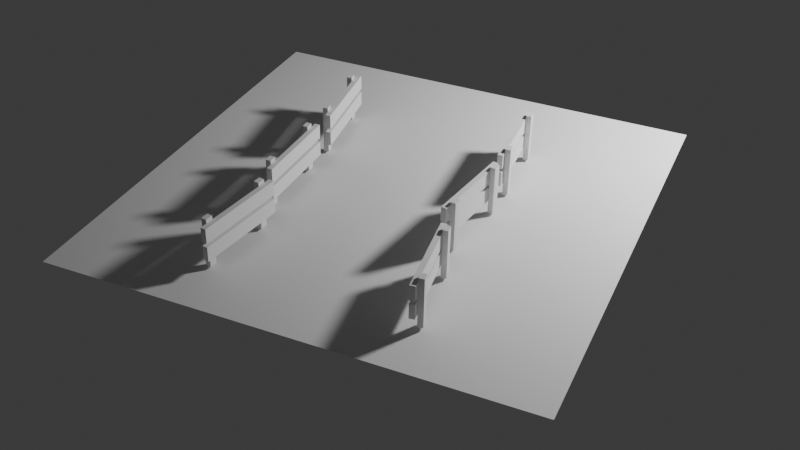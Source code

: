 # Source: portal.blend  (saved by Blender 4.0.36; exported with 4.5.12 LTS)
import bpy
from mathutils import Matrix  # noqa: F401  (used for matrix-valued properties, if any)

bpy.ops.wm.read_factory_settings(use_empty=True)
scene = bpy.context.scene
scene.name = 'Scene'

# ---- collections
col_collection = bpy.data.collections.new('Collection'); scene.collection.children.link(col_collection)

# ---- world
world_world = bpy.data.worlds.new('World'); scene.world = world_world
world_world.use_nodes = True; world_world.node_tree.nodes.clear()
_N = world_world.node_tree.nodes; _L = world_world.node_tree.links
n0 = _N.new('ShaderNodeOutputWorld'); n0.name = 'World Output'; n0.location = (300, 300)
n1 = _N.new('ShaderNodeBackground'); n1.name = 'Background'; n1.location = (10, 300)
n1.inputs[0].default_value = (0.05088, 0.05088, 0.05088, 1.0)
_L.new(n1.outputs[0], n0.inputs[0])
n0.is_active_output = True
world_world.color = (0.05088, 0.05088, 0.05088)
world_world.use_sun_shadow = False
world_world.sun_shadow_jitter_overblur = 0.0

# ---- cameras
cam_camera = bpy.data.cameras.new('Camera')

# ---- lights
light_point = bpy.data.lights.new('Point', 'POINT')
light_point.transmission_factor = 0.0
light_point.use_soft_falloff = False
light_point.energy = 800.0
light_point.shadow_soft_size = 0.25
light_point.shadow_maximum_resolution = 0.006
light_point.use_absolute_resolution = True

# ---- meshes
me_plane = bpy.data.meshes.new('Plane')
me_plane.from_pydata([(-1.0, -1.0, 0.0), (1.0, -1.0, 0.0), (-1.0, 1.0, 0.0), (1.0, 1.0, 0.0)], [], [(0, 1, 3, 2)])
_uv = me_plane.uv_layers.new(name='UVMap')
_uv.uv.foreach_set('vector', [0.0, 0.0, 1.0, 0.0, 1.0, 1.0, 0.0, 1.0])
me_plane.update()
me_cube = bpy.data.meshes.new('Cube')
me_cube.from_pydata([(0.04584, -0.9709, 0.896), (0.04584, -0.9709, 0.03717), (0.04584, -1.105, 0.896), (0.04584, -1.105, 0.03717), (-0.04584, -0.9709, 0.896), (-0.04584, -0.9709, 0.03717), (-0.04584, -1.105, 0.896), (-0.04584, -1.105, 0.03717), (-0.04584, 0.1035, 0.03717), (-0.04584, 0.1035, 0.896), (-0.04584, 0.2376, 0.03717), (-0.04584, 0.2376, 0.896), (0.04584, 0.1035, 0.03717), (0.04584, 0.1035, 0.896), (0.04584, 0.2376, 0.03717), (0.04584, 0.2376, 0.896), (-0.04887, 0.3712, 0.8359), (-0.04887, 0.3712, 0.5799), (-0.04887, -1.22, 0.8359), (-0.04887, -1.22, 0.5799), (-0.1406, 0.3712, 0.8359), (-0.1406, 0.3712, 0.5799), (-0.1406, -1.22, 0.8359), (-0.1406, -1.22, 0.5799), (-0.1406, -1.22, 0.2575), (-0.1406, -1.22, 0.5135), (-0.1406, 0.3712, 0.2575), (-0.1406, 0.3712, 0.5135), (-0.04887, -1.22, 0.2575), (-0.04887, -1.22, 0.5135), (-0.04887, 0.3712, 0.2575), (-0.04887, 0.3712, 0.5135)], [], [(0, 4, 6, 2), (5, 1, 3, 7), (3, 2, 6, 7), (1, 0, 2, 3), (5, 4, 0, 1), (7, 6, 4, 5), (8, 9, 11, 10), (10, 11, 15, 14), (14, 15, 13, 12), (12, 13, 9, 8), (10, 14, 12, 8), (15, 11, 9, 13), (16, 20, 22, 18), (21, 17, 19, 23), (19, 18, 22, 23), (17, 16, 18, 19), (21, 20, 16, 17), (23, 22, 20, 21), (24, 25, 27, 26), (26, 27, 31, 30), (30, 31, 29, 28), (28, 29, 25, 24), (26, 30, 28, 24), (31, 27, 25, 29)])
_uv = me_cube.uv_layers.new(name='UVMap')
_uv.uv.foreach_set('vector', [0.625, 0.5, 0.875, 0.5, 0.875, 0.75, 0.625, 0.75, 0.125, 0.5, 0.375, 0.5, 0.375, 0.75, 0.125, 0.75, 0.375, 0.75, 0.625, 0.75, 0.625, 1.0, 0.375, 1.0, 0.375, 0.5, 0.625, 0.5, 0.625, 0.75, 0.375, 0.75, 0.375, 0.25, 0.625, 0.25, 0.625, 0.5, 0.375, 0.5, 0.375, 0.0, 0.625, 0.0, 0.625, 0.25, 0.375, 0.25, 0.375, 0.0, 0.625, 0.0, 0.625, 0.25, 0.375, 0.25, 0.375, 0.25, 0.625, 0.25, 0.625, 0.5, 0.375, 0.5, 0.375, 0.5, 0.625, 0.5, 0.625, 0.75, 0.375, 0.75, 0.375, 0.75, 0.625, 0.75, 0.625, 1.0, 0.375, 1.0, 0.125, 0.5, 0.375, 0.5, 0.375, 0.75, 0.125, 0.75, 0.625, 0.5, 0.875, 0.5, 0.875, 0.75, 0.625, 0.75, 0.625, 0.5, 0.875, 0.5, 0.875, 0.75, 0.625, 0.75, 0.125, 0.5, 0.375, 0.5, 0.375, 0.75, 0.125, 0.75, 0.375, 0.75, 0.625, 0.75, 0.625, 1.0, 0.375, 1.0, 0.375, 0.5, 0.625, 0.5, 0.625, 0.75, 0.375, 0.75, 0.375, 0.25, 0.625, 0.25, 0.625, 0.5, 0.375, 0.5, 0.375, 0.0, 0.625, 0.0, 0.625, 0.25, 0.375, 0.25, 0.375, 0.0, 0.625, 0.0, 0.625, 0.25, 0.375, 0.25, 0.375, 0.25, 0.625, 0.25, 0.625, 0.5, 0.375, 0.5, 0.375, 0.5, 0.625, 0.5, 0.625, 0.75, 0.375, 0.75, 0.375, 0.75, 0.625, 0.75, 0.625, 1.0, 0.375, 1.0, 0.125, 0.5, 0.375, 0.5, 0.375, 0.75, 0.125, 0.75, 0.625, 0.5, 0.875, 0.5, 0.875, 0.75, 0.625, 0.75])
me_cube.update()
me_cube_002 = bpy.data.meshes.new('Cube.002')
me_cube_002.from_pydata([(0.04584, -0.9709, 0.896), (0.04584, -0.9709, 0.03717), (0.04584, -1.105, 0.896), (0.04584, -1.105, 0.03717), (-0.04584, -0.9709, 0.896), (-0.04584, -0.9709, 0.03717), (-0.04584, -1.105, 0.896), (-0.04584, -1.105, 0.03717), (-0.04584, 0.1035, 0.03717), (-0.04584, 0.1035, 0.896), (-0.04584, 0.2376, 0.03717), (-0.04584, 0.2376, 0.896), (0.04584, 0.1035, 0.03717), (0.04584, 0.1035, 0.896), (0.04584, 0.2376, 0.03717), (0.04584, 0.2376, 0.896), (-0.04887, 0.3712, 0.8359), (-0.04887, 0.3712, 0.5799), (-0.04887, -1.22, 0.8359), (-0.04887, -1.22, 0.5799), (-0.1406, 0.3712, 0.8359), (-0.1406, 0.3712, 0.5799), (-0.1406, -1.22, 0.8359), (-0.1406, -1.22, 0.5799), (-0.1406, -1.22, 0.2575), (-0.1406, -1.22, 0.5135), (-0.1406, 0.3712, 0.2575), (-0.1406, 0.3712, 0.5135), (-0.04887, -1.22, 0.2575), (-0.04887, -1.22, 0.5135), (-0.04887, 0.3712, 0.2575), (-0.04887, 0.3712, 0.5135)], [], [(0, 4, 6, 2), (5, 1, 3, 7), (3, 2, 6, 7), (1, 0, 2, 3), (5, 4, 0, 1), (7, 6, 4, 5), (8, 9, 11, 10), (10, 11, 15, 14), (14, 15, 13, 12), (12, 13, 9, 8), (10, 14, 12, 8), (15, 11, 9, 13), (16, 20, 22, 18), (21, 17, 19, 23), (19, 18, 22, 23), (17, 16, 18, 19), (21, 20, 16, 17), (23, 22, 20, 21), (24, 25, 27, 26), (26, 27, 31, 30), (30, 31, 29, 28), (28, 29, 25, 24), (26, 30, 28, 24), (31, 27, 25, 29)])
_uv = me_cube_002.uv_layers.new(name='UVMap')
_uv.uv.foreach_set('vector', [0.625, 0.5, 0.875, 0.5, 0.875, 0.75, 0.625, 0.75, 0.125, 0.5, 0.375, 0.5, 0.375, 0.75, 0.125, 0.75, 0.375, 0.75, 0.625, 0.75, 0.625, 1.0, 0.375, 1.0, 0.375, 0.5, 0.625, 0.5, 0.625, 0.75, 0.375, 0.75, 0.375, 0.25, 0.625, 0.25, 0.625, 0.5, 0.375, 0.5, 0.375, 0.0, 0.625, 0.0, 0.625, 0.25, 0.375, 0.25, 0.375, 0.0, 0.625, 0.0, 0.625, 0.25, 0.375, 0.25, 0.375, 0.25, 0.625, 0.25, 0.625, 0.5, 0.375, 0.5, 0.375, 0.5, 0.625, 0.5, 0.625, 0.75, 0.375, 0.75, 0.375, 0.75, 0.625, 0.75, 0.625, 1.0, 0.375, 1.0, 0.125, 0.5, 0.375, 0.5, 0.375, 0.75, 0.125, 0.75, 0.625, 0.5, 0.875, 0.5, 0.875, 0.75, 0.625, 0.75, 0.625, 0.5, 0.875, 0.5, 0.875, 0.75, 0.625, 0.75, 0.125, 0.5, 0.375, 0.5, 0.375, 0.75, 0.125, 0.75, 0.375, 0.75, 0.625, 0.75, 0.625, 1.0, 0.375, 1.0, 0.375, 0.5, 0.625, 0.5, 0.625, 0.75, 0.375, 0.75, 0.375, 0.25, 0.625, 0.25, 0.625, 0.5, 0.375, 0.5, 0.375, 0.0, 0.625, 0.0, 0.625, 0.25, 0.375, 0.25, 0.375, 0.0, 0.625, 0.0, 0.625, 0.25, 0.375, 0.25, 0.375, 0.25, 0.625, 0.25, 0.625, 0.5, 0.375, 0.5, 0.375, 0.5, 0.625, 0.5, 0.625, 0.75, 0.375, 0.75, 0.375, 0.75, 0.625, 0.75, 0.625, 1.0, 0.375, 1.0, 0.125, 0.5, 0.375, 0.5, 0.375, 0.75, 0.125, 0.75, 0.625, 0.5, 0.875, 0.5, 0.875, 0.75, 0.625, 0.75])
me_cube_002.update()
me_cube_003 = bpy.data.meshes.new('Cube.003')
me_cube_003.from_pydata([(0.04584, -0.9709, 0.896), (0.04584, -0.9709, 0.03717), (0.04584, -1.105, 0.896), (0.04584, -1.105, 0.03717), (-0.04584, -0.9709, 0.896), (-0.04584, -0.9709, 0.03717), (-0.04584, -1.105, 0.896), (-0.04584, -1.105, 0.03717), (-0.04584, 0.1035, 0.03717), (-0.04584, 0.1035, 0.896), (-0.04584, 0.2376, 0.03717), (-0.04584, 0.2376, 0.896), (0.04584, 0.1035, 0.03717), (0.04584, 0.1035, 0.896), (0.04584, 0.2376, 0.03717), (0.04584, 0.2376, 0.896), (-0.04887, 0.3712, 0.8359), (-0.04887, 0.3712, 0.5799), (-0.04887, -1.22, 0.8359), (-0.04887, -1.22, 0.5799), (-0.1406, 0.3712, 0.8359), (-0.1406, 0.3712, 0.5799), (-0.1406, -1.22, 0.8359), (-0.1406, -1.22, 0.5799), (-0.1406, -1.22, 0.2575), (-0.1406, -1.22, 0.5135), (-0.1406, 0.3712, 0.2575), (-0.1406, 0.3712, 0.5135), (-0.04887, -1.22, 0.2575), (-0.04887, -1.22, 0.5135), (-0.04887, 0.3712, 0.2575), (-0.04887, 0.3712, 0.5135)], [], [(0, 4, 6, 2), (5, 1, 3, 7), (3, 2, 6, 7), (1, 0, 2, 3), (5, 4, 0, 1), (7, 6, 4, 5), (8, 9, 11, 10), (10, 11, 15, 14), (14, 15, 13, 12), (12, 13, 9, 8), (10, 14, 12, 8), (15, 11, 9, 13), (16, 20, 22, 18), (21, 17, 19, 23), (19, 18, 22, 23), (17, 16, 18, 19), (21, 20, 16, 17), (23, 22, 20, 21), (24, 25, 27, 26), (26, 27, 31, 30), (30, 31, 29, 28), (28, 29, 25, 24), (26, 30, 28, 24), (31, 27, 25, 29)])
_uv = me_cube_003.uv_layers.new(name='UVMap')
_uv.uv.foreach_set('vector', [0.625, 0.5, 0.875, 0.5, 0.875, 0.75, 0.625, 0.75, 0.125, 0.5, 0.375, 0.5, 0.375, 0.75, 0.125, 0.75, 0.375, 0.75, 0.625, 0.75, 0.625, 1.0, 0.375, 1.0, 0.375, 0.5, 0.625, 0.5, 0.625, 0.75, 0.375, 0.75, 0.375, 0.25, 0.625, 0.25, 0.625, 0.5, 0.375, 0.5, 0.375, 0.0, 0.625, 0.0, 0.625, 0.25, 0.375, 0.25, 0.375, 0.0, 0.625, 0.0, 0.625, 0.25, 0.375, 0.25, 0.375, 0.25, 0.625, 0.25, 0.625, 0.5, 0.375, 0.5, 0.375, 0.5, 0.625, 0.5, 0.625, 0.75, 0.375, 0.75, 0.375, 0.75, 0.625, 0.75, 0.625, 1.0, 0.375, 1.0, 0.125, 0.5, 0.375, 0.5, 0.375, 0.75, 0.125, 0.75, 0.625, 0.5, 0.875, 0.5, 0.875, 0.75, 0.625, 0.75, 0.625, 0.5, 0.875, 0.5, 0.875, 0.75, 0.625, 0.75, 0.125, 0.5, 0.375, 0.5, 0.375, 0.75, 0.125, 0.75, 0.375, 0.75, 0.625, 0.75, 0.625, 1.0, 0.375, 1.0, 0.375, 0.5, 0.625, 0.5, 0.625, 0.75, 0.375, 0.75, 0.375, 0.25, 0.625, 0.25, 0.625, 0.5, 0.375, 0.5, 0.375, 0.0, 0.625, 0.0, 0.625, 0.25, 0.375, 0.25, 0.375, 0.0, 0.625, 0.0, 0.625, 0.25, 0.375, 0.25, 0.375, 0.25, 0.625, 0.25, 0.625, 0.5, 0.375, 0.5, 0.375, 0.5, 0.625, 0.5, 0.625, 0.75, 0.375, 0.75, 0.375, 0.75, 0.625, 0.75, 0.625, 1.0, 0.375, 1.0, 0.125, 0.5, 0.375, 0.5, 0.375, 0.75, 0.125, 0.75, 0.625, 0.5, 0.875, 0.5, 0.875, 0.75, 0.625, 0.75])
me_cube_003.update()
me_cube_004 = bpy.data.meshes.new('Cube.004')
me_cube_004.from_pydata([(0.04584, -0.9709, 0.896), (0.04584, -0.9709, 0.03717), (0.04584, -1.105, 0.896), (0.04584, -1.105, 0.03717), (-0.04584, -0.9709, 0.896), (-0.04584, -0.9709, 0.03717), (-0.04584, -1.105, 0.896), (-0.04584, -1.105, 0.03717), (-0.04584, 0.1035, 0.03717), (-0.04584, 0.1035, 0.896), (-0.04584, 0.2376, 0.03717), (-0.04584, 0.2376, 0.896), (0.04584, 0.1035, 0.03717), (0.04584, 0.1035, 0.896), (0.04584, 0.2376, 0.03717), (0.04584, 0.2376, 0.896), (-0.04887, 0.3712, 0.8359), (-0.04887, 0.3712, 0.5799), (-0.04887, -1.22, 0.8359), (-0.04887, -1.22, 0.5799), (-0.1406, 0.3712, 0.8359), (-0.1406, 0.3712, 0.5799), (-0.1406, -1.22, 0.8359), (-0.1406, -1.22, 0.5799), (-0.1406, -1.22, 0.2575), (-0.1406, -1.22, 0.5135), (-0.1406, 0.3712, 0.2575), (-0.1406, 0.3712, 0.5135), (-0.04887, -1.22, 0.2575), (-0.04887, -1.22, 0.5135), (-0.04887, 0.3712, 0.2575), (-0.04887, 0.3712, 0.5135)], [], [(0, 4, 6, 2), (5, 1, 3, 7), (3, 2, 6, 7), (1, 0, 2, 3), (5, 4, 0, 1), (7, 6, 4, 5), (8, 9, 11, 10), (10, 11, 15, 14), (14, 15, 13, 12), (12, 13, 9, 8), (10, 14, 12, 8), (15, 11, 9, 13), (16, 20, 22, 18), (21, 17, 19, 23), (19, 18, 22, 23), (17, 16, 18, 19), (21, 20, 16, 17), (23, 22, 20, 21), (24, 25, 27, 26), (26, 27, 31, 30), (30, 31, 29, 28), (28, 29, 25, 24), (26, 30, 28, 24), (31, 27, 25, 29)])
_uv = me_cube_004.uv_layers.new(name='UVMap')
_uv.uv.foreach_set('vector', [0.625, 0.5, 0.875, 0.5, 0.875, 0.75, 0.625, 0.75, 0.125, 0.5, 0.375, 0.5, 0.375, 0.75, 0.125, 0.75, 0.375, 0.75, 0.625, 0.75, 0.625, 1.0, 0.375, 1.0, 0.375, 0.5, 0.625, 0.5, 0.625, 0.75, 0.375, 0.75, 0.375, 0.25, 0.625, 0.25, 0.625, 0.5, 0.375, 0.5, 0.375, 0.0, 0.625, 0.0, 0.625, 0.25, 0.375, 0.25, 0.375, 0.0, 0.625, 0.0, 0.625, 0.25, 0.375, 0.25, 0.375, 0.25, 0.625, 0.25, 0.625, 0.5, 0.375, 0.5, 0.375, 0.5, 0.625, 0.5, 0.625, 0.75, 0.375, 0.75, 0.375, 0.75, 0.625, 0.75, 0.625, 1.0, 0.375, 1.0, 0.125, 0.5, 0.375, 0.5, 0.375, 0.75, 0.125, 0.75, 0.625, 0.5, 0.875, 0.5, 0.875, 0.75, 0.625, 0.75, 0.625, 0.5, 0.875, 0.5, 0.875, 0.75, 0.625, 0.75, 0.125, 0.5, 0.375, 0.5, 0.375, 0.75, 0.125, 0.75, 0.375, 0.75, 0.625, 0.75, 0.625, 1.0, 0.375, 1.0, 0.375, 0.5, 0.625, 0.5, 0.625, 0.75, 0.375, 0.75, 0.375, 0.25, 0.625, 0.25, 0.625, 0.5, 0.375, 0.5, 0.375, 0.0, 0.625, 0.0, 0.625, 0.25, 0.375, 0.25, 0.375, 0.0, 0.625, 0.0, 0.625, 0.25, 0.375, 0.25, 0.375, 0.25, 0.625, 0.25, 0.625, 0.5, 0.375, 0.5, 0.375, 0.5, 0.625, 0.5, 0.625, 0.75, 0.375, 0.75, 0.375, 0.75, 0.625, 0.75, 0.625, 1.0, 0.375, 1.0, 0.125, 0.5, 0.375, 0.5, 0.375, 0.75, 0.125, 0.75, 0.625, 0.5, 0.875, 0.5, 0.875, 0.75, 0.625, 0.75])
me_cube_004.update()
me_cube_005 = bpy.data.meshes.new('Cube.005')
me_cube_005.from_pydata([(0.04584, -0.9709, 0.896), (0.04584, -0.9709, 0.03717), (0.04584, -1.105, 0.896), (0.04584, -1.105, 0.03717), (-0.04584, -0.9709, 0.896), (-0.04584, -0.9709, 0.03717), (-0.04584, -1.105, 0.896), (-0.04584, -1.105, 0.03717), (-0.04584, 0.1035, 0.03717), (-0.04584, 0.1035, 0.896), (-0.04584, 0.2376, 0.03717), (-0.04584, 0.2376, 0.896), (0.04584, 0.1035, 0.03717), (0.04584, 0.1035, 0.896), (0.04584, 0.2376, 0.03717), (0.04584, 0.2376, 0.896), (-0.04887, 0.3712, 0.8359), (-0.04887, 0.3712, 0.5799), (-0.04887, -1.22, 0.8359), (-0.04887, -1.22, 0.5799), (-0.1406, 0.3712, 0.8359), (-0.1406, 0.3712, 0.5799), (-0.1406, -1.22, 0.8359), (-0.1406, -1.22, 0.5799), (-0.1406, -1.22, 0.2575), (-0.1406, -1.22, 0.5135), (-0.1406, 0.3712, 0.2575), (-0.1406, 0.3712, 0.5135), (-0.04887, -1.22, 0.2575), (-0.04887, -1.22, 0.5135), (-0.04887, 0.3712, 0.2575), (-0.04887, 0.3712, 0.5135)], [], [(0, 4, 6, 2), (5, 1, 3, 7), (3, 2, 6, 7), (1, 0, 2, 3), (5, 4, 0, 1), (7, 6, 4, 5), (8, 9, 11, 10), (10, 11, 15, 14), (14, 15, 13, 12), (12, 13, 9, 8), (10, 14, 12, 8), (15, 11, 9, 13), (16, 20, 22, 18), (21, 17, 19, 23), (19, 18, 22, 23), (17, 16, 18, 19), (21, 20, 16, 17), (23, 22, 20, 21), (24, 25, 27, 26), (26, 27, 31, 30), (30, 31, 29, 28), (28, 29, 25, 24), (26, 30, 28, 24), (31, 27, 25, 29)])
_uv = me_cube_005.uv_layers.new(name='UVMap')
_uv.uv.foreach_set('vector', [0.625, 0.5, 0.875, 0.5, 0.875, 0.75, 0.625, 0.75, 0.125, 0.5, 0.375, 0.5, 0.375, 0.75, 0.125, 0.75, 0.375, 0.75, 0.625, 0.75, 0.625, 1.0, 0.375, 1.0, 0.375, 0.5, 0.625, 0.5, 0.625, 0.75, 0.375, 0.75, 0.375, 0.25, 0.625, 0.25, 0.625, 0.5, 0.375, 0.5, 0.375, 0.0, 0.625, 0.0, 0.625, 0.25, 0.375, 0.25, 0.375, 0.0, 0.625, 0.0, 0.625, 0.25, 0.375, 0.25, 0.375, 0.25, 0.625, 0.25, 0.625, 0.5, 0.375, 0.5, 0.375, 0.5, 0.625, 0.5, 0.625, 0.75, 0.375, 0.75, 0.375, 0.75, 0.625, 0.75, 0.625, 1.0, 0.375, 1.0, 0.125, 0.5, 0.375, 0.5, 0.375, 0.75, 0.125, 0.75, 0.625, 0.5, 0.875, 0.5, 0.875, 0.75, 0.625, 0.75, 0.625, 0.5, 0.875, 0.5, 0.875, 0.75, 0.625, 0.75, 0.125, 0.5, 0.375, 0.5, 0.375, 0.75, 0.125, 0.75, 0.375, 0.75, 0.625, 0.75, 0.625, 1.0, 0.375, 1.0, 0.375, 0.5, 0.625, 0.5, 0.625, 0.75, 0.375, 0.75, 0.375, 0.25, 0.625, 0.25, 0.625, 0.5, 0.375, 0.5, 0.375, 0.0, 0.625, 0.0, 0.625, 0.25, 0.375, 0.25, 0.375, 0.0, 0.625, 0.0, 0.625, 0.25, 0.375, 0.25, 0.375, 0.25, 0.625, 0.25, 0.625, 0.5, 0.375, 0.5, 0.375, 0.5, 0.625, 0.5, 0.625, 0.75, 0.375, 0.75, 0.375, 0.75, 0.625, 0.75, 0.625, 1.0, 0.375, 1.0, 0.125, 0.5, 0.375, 0.5, 0.375, 0.75, 0.125, 0.75, 0.625, 0.5, 0.875, 0.5, 0.875, 0.75, 0.625, 0.75])
me_cube_005.update()
me_cube_006 = bpy.data.meshes.new('Cube.006')
me_cube_006.from_pydata([(0.04584, -0.9709, 0.896), (0.04584, -0.9709, 0.03717), (0.04584, -1.105, 0.896), (0.04584, -1.105, 0.03717), (-0.04584, -0.9709, 0.896), (-0.04584, -0.9709, 0.03717), (-0.04584, -1.105, 0.896), (-0.04584, -1.105, 0.03717), (-0.04584, 0.1035, 0.03717), (-0.04584, 0.1035, 0.896), (-0.04584, 0.2376, 0.03717), (-0.04584, 0.2376, 0.896), (0.04584, 0.1035, 0.03717), (0.04584, 0.1035, 0.896), (0.04584, 0.2376, 0.03717), (0.04584, 0.2376, 0.896), (-0.04887, 0.3712, 0.8359), (-0.04887, 0.3712, 0.5799), (-0.04887, -1.22, 0.8359), (-0.04887, -1.22, 0.5799), (-0.1406, 0.3712, 0.8359), (-0.1406, 0.3712, 0.5799), (-0.1406, -1.22, 0.8359), (-0.1406, -1.22, 0.5799), (-0.1406, -1.22, 0.2575), (-0.1406, -1.22, 0.5135), (-0.1406, 0.3712, 0.2575), (-0.1406, 0.3712, 0.5135), (-0.04887, -1.22, 0.2575), (-0.04887, -1.22, 0.5135), (-0.04887, 0.3712, 0.2575), (-0.04887, 0.3712, 0.5135)], [], [(0, 4, 6, 2), (5, 1, 3, 7), (3, 2, 6, 7), (1, 0, 2, 3), (5, 4, 0, 1), (7, 6, 4, 5), (8, 9, 11, 10), (10, 11, 15, 14), (14, 15, 13, 12), (12, 13, 9, 8), (10, 14, 12, 8), (15, 11, 9, 13), (16, 20, 22, 18), (21, 17, 19, 23), (19, 18, 22, 23), (17, 16, 18, 19), (21, 20, 16, 17), (23, 22, 20, 21), (24, 25, 27, 26), (26, 27, 31, 30), (30, 31, 29, 28), (28, 29, 25, 24), (26, 30, 28, 24), (31, 27, 25, 29)])
_uv = me_cube_006.uv_layers.new(name='UVMap')
_uv.uv.foreach_set('vector', [0.625, 0.5, 0.875, 0.5, 0.875, 0.75, 0.625, 0.75, 0.125, 0.5, 0.375, 0.5, 0.375, 0.75, 0.125, 0.75, 0.375, 0.75, 0.625, 0.75, 0.625, 1.0, 0.375, 1.0, 0.375, 0.5, 0.625, 0.5, 0.625, 0.75, 0.375, 0.75, 0.375, 0.25, 0.625, 0.25, 0.625, 0.5, 0.375, 0.5, 0.375, 0.0, 0.625, 0.0, 0.625, 0.25, 0.375, 0.25, 0.375, 0.0, 0.625, 0.0, 0.625, 0.25, 0.375, 0.25, 0.375, 0.25, 0.625, 0.25, 0.625, 0.5, 0.375, 0.5, 0.375, 0.5, 0.625, 0.5, 0.625, 0.75, 0.375, 0.75, 0.375, 0.75, 0.625, 0.75, 0.625, 1.0, 0.375, 1.0, 0.125, 0.5, 0.375, 0.5, 0.375, 0.75, 0.125, 0.75, 0.625, 0.5, 0.875, 0.5, 0.875, 0.75, 0.625, 0.75, 0.625, 0.5, 0.875, 0.5, 0.875, 0.75, 0.625, 0.75, 0.125, 0.5, 0.375, 0.5, 0.375, 0.75, 0.125, 0.75, 0.375, 0.75, 0.625, 0.75, 0.625, 1.0, 0.375, 1.0, 0.375, 0.5, 0.625, 0.5, 0.625, 0.75, 0.375, 0.75, 0.375, 0.25, 0.625, 0.25, 0.625, 0.5, 0.375, 0.5, 0.375, 0.0, 0.625, 0.0, 0.625, 0.25, 0.375, 0.25, 0.375, 0.0, 0.625, 0.0, 0.625, 0.25, 0.375, 0.25, 0.375, 0.25, 0.625, 0.25, 0.625, 0.5, 0.375, 0.5, 0.375, 0.5, 0.625, 0.5, 0.625, 0.75, 0.375, 0.75, 0.375, 0.75, 0.625, 0.75, 0.625, 1.0, 0.375, 1.0, 0.125, 0.5, 0.375, 0.5, 0.375, 0.75, 0.125, 0.75, 0.625, 0.5, 0.875, 0.5, 0.875, 0.75, 0.625, 0.75])
me_cube_006.update()

# ---- objects
ob_point = bpy.data.objects.new('Point', light_point)
ob_plane = bpy.data.objects.new('Plane', me_plane)
ob_cube = bpy.data.objects.new('Cube', me_cube)
ob_cube_001 = bpy.data.objects.new('Cube.001', me_cube_002)
ob_cube_002 = bpy.data.objects.new('Cube.002', me_cube_003)
ob_cube_003 = bpy.data.objects.new('Cube.003', me_cube_004)
ob_cube_004 = bpy.data.objects.new('Cube.004', me_cube_005)
ob_cube_005 = bpy.data.objects.new('Cube.005', me_cube_006)
ob_camera = bpy.data.objects.new('Camera', cam_camera)

# ---- transforms, parenting, visibility, modifiers, constraints
ob_point.location = (3.103, 2.049, 2.547)
ob_plane.location = (0.0, 0.0, 0.0)
ob_plane.scale = (-1.988, -1.988, -1.988)
ob_cube.location = (0.8167, -0.9877, 0.0)
ob_cube.rotation_euler = (0.0, -0.0, 0.1127)
ob_cube.scale = (0.4952, 0.4952, 0.4952)
ob_cube_001.location = (0.8167, -0.03799, 0.0)
ob_cube_001.rotation_euler = (0.0, -0.0, -0.1646)
ob_cube_001.scale = (0.4952, 0.4952, 0.4952)
ob_cube_002.location = (0.8167, 0.8737, 0.0)
ob_cube_002.rotation_euler = (0.0, -0.0, 0.04302)
ob_cube_002.scale = (0.4952, 0.4952, 0.4952)
ob_cube_003.location = (-0.8072, 0.44, 0.0)
ob_cube_003.rotation_euler = (0.0, -0.0, -3.034)
ob_cube_003.scale = (0.4952, 0.4952, 0.4952)
ob_cube_004.location = (-0.8072, -0.5097, 0.0)
ob_cube_004.rotation_euler = (0.0, -0.0, -3.155)
ob_cube_004.scale = (0.4952, 0.4952, 0.4952)
ob_cube_005.location = (-0.8072, -1.421, 0.0)
ob_cube_005.rotation_euler = (0.0, -0.0, -3.296)
ob_cube_005.scale = (0.4952, 0.4952, 0.4952)
ob_camera.location = (3.095, -7.047, 4.949)
ob_camera.rotation_euler = (0.9701, -0.01398, 0.4172)

# ---- collection membership
col_collection.objects.link(ob_point)
col_collection.objects.link(ob_plane)
col_collection.objects.link(ob_cube)
col_collection.objects.link(ob_cube_001)
col_collection.objects.link(ob_cube_002)
col_collection.objects.link(ob_cube_003)
col_collection.objects.link(ob_cube_004)
col_collection.objects.link(ob_cube_005)
col_collection.objects.link(ob_camera)

# ---- scene / render settings (as saved in the file)
scene.camera = ob_camera
scene.frame_start = 1; scene.frame_end = 250; scene.frame_set(2)
scene.render.engine = 'CYCLES'
scene.cycles.sampling_pattern = 'TABULATED_SOBOL'
bpy.context.view_layer.update()
